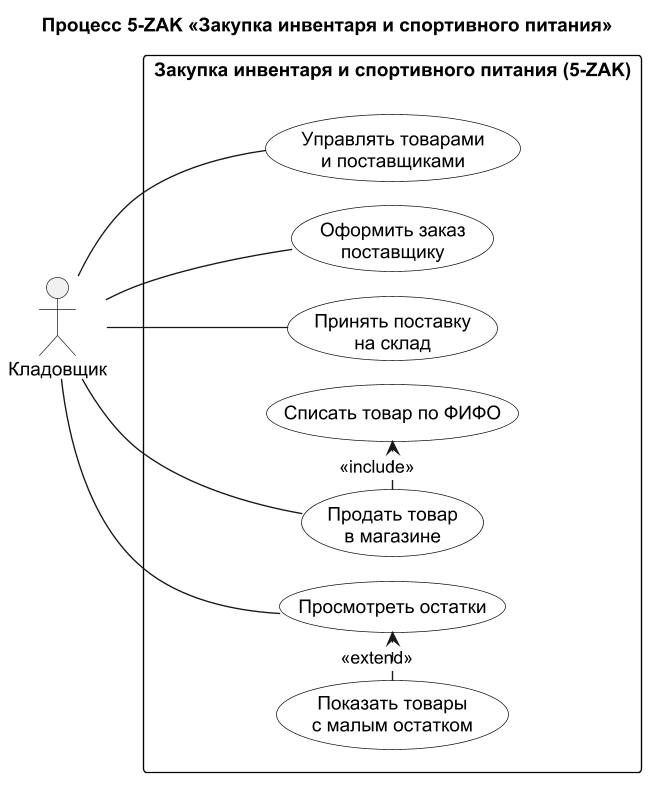

The diagram above was rendered by PlantUML. Its source (embedded in the PNG):
@startuml
!pragma layout smetana
left to right direction
skinparam shadowing false
skinparam dpi 130
skinparam defaultFontName Arial
skinparam usecase {
  BackgroundColor White
  BorderColor Black
}
skinparam rectangle {
  BackgroundColor White
  BorderColor Black
}
title Процесс 5-ZAK «Закупка инвентаря и спортивного питания»

actor "Кладовщик" as Stk

rectangle "Закупка инвентаря и спортивного питания (5-ZAK)" {
  usecase "Управлять товарами\nи поставщиками" as U51
  usecase "Оформить заказ\nпоставщику" as U52
  usecase "Принять поставку\nна склад" as U53
  usecase "Продать товар\nв магазине" as U54
  usecase "Списать товар по ФИФО" as U55
  usecase "Просмотреть остатки" as U56
  usecase "Показать товары\nс малым остатком" as U57
}

Stk -- U51
Stk -- U52
Stk -- U53
Stk -- U54
Stk -- U56
U54 .> U55 : <<include>>
U57 .> U56 : <<extend>>
@enduml